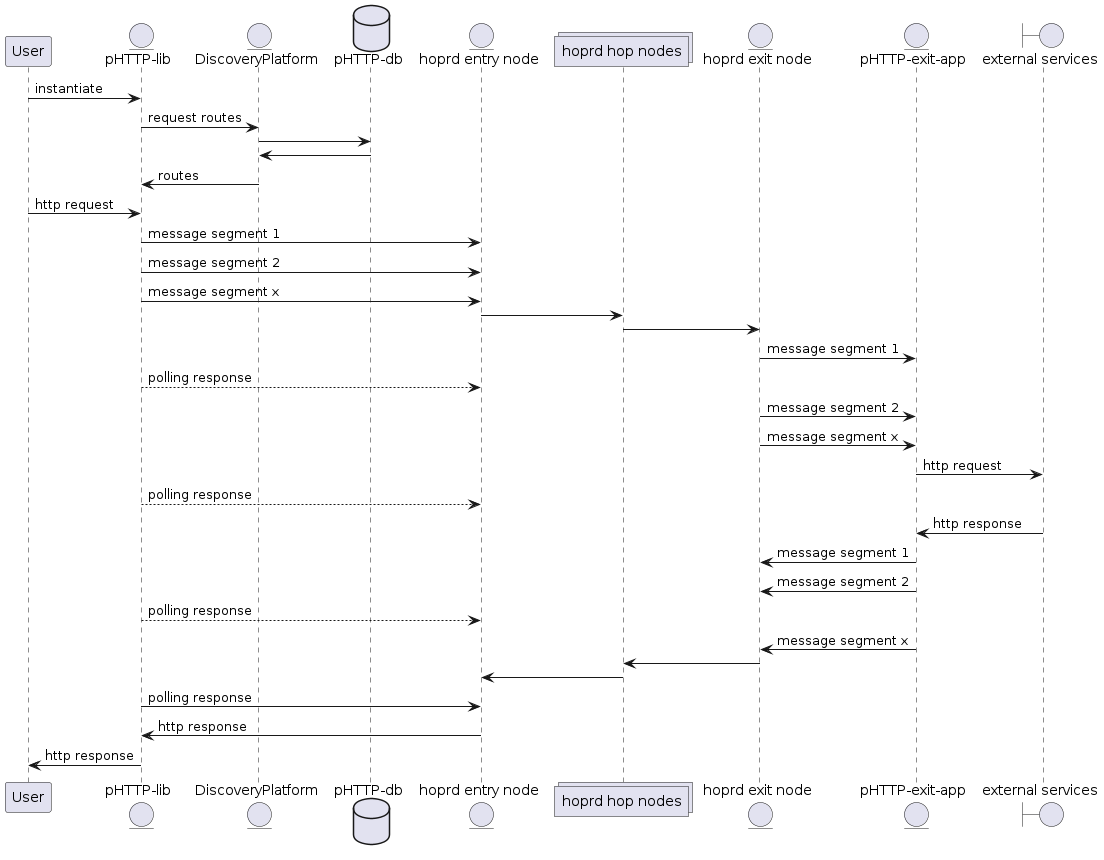

The diagram above was rendered by PlantUML. Its source (embedded in the PNG):
@startuml
participant User as user
entity "pHTTP-lib" as phttplib
entity "DiscoveryPlatform" as dp
database "pHTTP-db" as phttpdb
entity "hoprd entry node" as entry
collections "hoprd hop nodes" as hop
entity "hoprd exit node" as exit
entity "pHTTP-exit-app" as phttpexitapp
boundary "external services" as services

user -> phttplib : instantiate
phttplib -> dp: request routes
dp -> phttpdb
phttpdb -> dp
dp -> phttplib: routes
user -> phttplib: http request
phttplib -> entry: message segment 1
phttplib -> entry: message segment 2
phttplib -> entry: message segment x
entry -> hop
hop -> exit
exit -> phttpexitapp: message segment 1
phttplib --> entry: polling response
exit -> phttpexitapp: message segment 2
exit -> phttpexitapp: message segment x
phttpexitapp -> services: http request
phttplib --> entry: polling response
services -> phttpexitapp: http response
phttpexitapp -> exit: message segment 1
phttpexitapp -> exit: message segment 2
phttplib --> entry: polling response
phttpexitapp -> exit: message segment x
exit -> hop
hop -> entry
phttplib -> entry: polling response
entry -> phttplib: http response
phttplib -> user: http response

@enduml